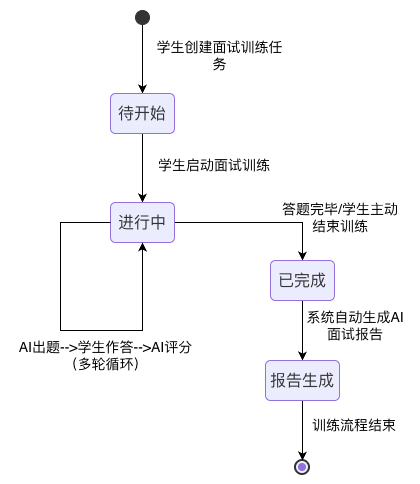

The diagram above was exported from draw.io. Its source (the exported page's mxGraphModel, read from the mxfile embedded in the PNG):
<mxGraphModel dx="742" dy="588" grid="1" gridSize="10" guides="1" tooltips="1" connect="1" arrows="1" fold="1" page="1" pageScale="1" pageWidth="827" pageHeight="1169" math="0" shadow="0">
  <root>
    <mxCell id="0" />
    <mxCell id="1" parent="0" />
    <UserObject label="" mermaidData="{&#10;  &quot;data&quot;: &quot;stateDiagram-v2\n    [*] --&gt; 待开始 : 学生新建面试任务\n    待开始 --&gt; 进行中 : 启动面试训练\n    进行中 --&gt; 进行中 : AI提问→学生作答→AI评分（循环）\n    进行中 --&gt; 已完成 : 全部题目答完 / 学生主动结束\n    已完成 --&gt; [*] : 自动生成AI面试报告&quot;,&#10;  &quot;config&quot;: null&#10;}" id="Enjs7hKy6OniOlGxLE1J-1">
      <mxCell connectable="0" parent="1" style="group;transparentBounds=1;editIcon=1;lockedGroup=0;groupPadding=10;" vertex="1">
        <mxGeometry as="geometry" />
      </mxCell>
    </UserObject>
    <mxCell id="Enjs7hKy6OniOlGxLE1J-12" edge="1" parent="Enjs7hKy6OniOlGxLE1J-1" source="Enjs7hKy6OniOlGxLE1J-2" style="edgeStyle=orthogonalEdgeStyle;shape=connector;rounded=0;orthogonalLoop=1;jettySize=auto;html=1;exitX=0.5;exitY=1;exitDx=0;exitDy=0;entryX=0.5;entryY=0;entryDx=0;entryDy=0;strokeColor=default;align=center;verticalAlign=middle;fontFamily=Helvetica;fontSize=11;fontColor=#5AA9E6;labelBackgroundColor=default;endArrow=classic;" target="Enjs7hKy6OniOlGxLE1J-3">
      <mxGeometry relative="1" as="geometry" />
    </mxCell>
    <UserObject label="" mermaidId="n:root_start" mermaidBaseStyle="ellipse;html=1;fillColor=light-dark(#333333,#cccccc);strokeColor=light-dark(#333333,#cccccc);fontColor=light-dark(#333333,#cccccc);fontFamily=Trebuchet MS,Verdana,Arial,sans-serif;fontSize=16;" mermaidBaseValue="" id="Enjs7hKy6OniOlGxLE1J-2">
      <mxCell parent="Enjs7hKy6OniOlGxLE1J-1" style="ellipse;html=1;fillColor=light-dark(#333333,#cccccc);strokeColor=light-dark(#333333,#cccccc);fontColor=light-dark(#333333,#cccccc);fontFamily=Trebuchet MS,Verdana,Arial,sans-serif;fontSize=16;" vertex="1">
        <mxGeometry height="14" width="14" x="175" y="30" as="geometry" />
      </mxCell>
    </UserObject>
    <mxCell id="Enjs7hKy6OniOlGxLE1J-14" edge="1" parent="Enjs7hKy6OniOlGxLE1J-1" source="Enjs7hKy6OniOlGxLE1J-3" style="edgeStyle=orthogonalEdgeStyle;shape=connector;rounded=0;orthogonalLoop=1;jettySize=auto;html=1;exitX=0.5;exitY=1;exitDx=0;exitDy=0;entryX=0.5;entryY=0;entryDx=0;entryDy=0;strokeColor=default;align=center;verticalAlign=middle;fontFamily=Helvetica;fontSize=11;fontColor=#5AA9E6;labelBackgroundColor=default;endArrow=classic;" target="Enjs7hKy6OniOlGxLE1J-4">
      <mxGeometry relative="1" as="geometry" />
    </mxCell>
    <UserObject label="待开始" mermaidId="n:待开始" mermaidBaseStyle="rounded=1;absoluteArcSize=1;arcSize=10;html=1;whiteSpace=wrap;strokeWidth=1;fillColor=light-dark(#ECECFF,#1f2020);strokeColor=light-dark(#9370DB,#cccccc);fontColor=light-dark(#333333,#cccccc);fontFamily=Trebuchet MS,Verdana,Arial,sans-serif;fontSize=16;" mermaidBaseValue="待开始" id="Enjs7hKy6OniOlGxLE1J-3">
      <mxCell parent="Enjs7hKy6OniOlGxLE1J-1" style="rounded=1;absoluteArcSize=1;arcSize=10;html=1;whiteSpace=wrap;strokeWidth=1;fillColor=light-dark(#ECECFF,#1f2020);strokeColor=light-dark(#9370DB,#cccccc);fontColor=light-dark(#333333,#cccccc);fontFamily=Trebuchet MS,Verdana,Arial,sans-serif;fontSize=16;" vertex="1">
        <mxGeometry height="40" width="64" x="150" y="113" as="geometry" />
      </mxCell>
    </UserObject>
    <mxCell id="Enjs7hKy6OniOlGxLE1J-16" edge="1" parent="Enjs7hKy6OniOlGxLE1J-1" source="Enjs7hKy6OniOlGxLE1J-4" style="edgeStyle=orthogonalEdgeStyle;shape=connector;rounded=0;orthogonalLoop=1;jettySize=auto;html=1;exitX=1;exitY=0.5;exitDx=0;exitDy=0;entryX=0.5;entryY=0;entryDx=0;entryDy=0;strokeColor=default;align=center;verticalAlign=middle;fontFamily=Helvetica;fontSize=11;fontColor=#5AA9E6;labelBackgroundColor=default;endArrow=classic;" target="Enjs7hKy6OniOlGxLE1J-5">
      <mxGeometry relative="1" as="geometry" />
    </mxCell>
    <UserObject label="进行中" mermaidId="n:进行中" mermaidBaseStyle="rounded=1;absoluteArcSize=1;arcSize=10;html=1;whiteSpace=wrap;strokeWidth=1;fillColor=light-dark(#ECECFF,#1f2020);strokeColor=light-dark(#9370DB,#cccccc);fontColor=light-dark(#333333,#cccccc);fontFamily=Trebuchet MS,Verdana,Arial,sans-serif;fontSize=16;" mermaidBaseValue="进行中" id="Enjs7hKy6OniOlGxLE1J-4">
      <mxCell parent="Enjs7hKy6OniOlGxLE1J-1" style="rounded=1;absoluteArcSize=1;arcSize=10;html=1;whiteSpace=wrap;strokeWidth=1;fillColor=light-dark(#ECECFF,#1f2020);strokeColor=light-dark(#9370DB,#cccccc);fontColor=light-dark(#333333,#cccccc);fontFamily=Trebuchet MS,Verdana,Arial,sans-serif;fontSize=16;" vertex="1">
        <mxGeometry height="40" width="64" x="150" y="222" as="geometry" />
      </mxCell>
    </UserObject>
    <mxCell id="Enjs7hKy6OniOlGxLE1J-23" edge="1" parent="Enjs7hKy6OniOlGxLE1J-1" source="Enjs7hKy6OniOlGxLE1J-5" style="edgeStyle=orthogonalEdgeStyle;shape=connector;rounded=0;orthogonalLoop=1;jettySize=auto;html=1;exitX=0.5;exitY=1;exitDx=0;exitDy=0;entryX=0.5;entryY=0;entryDx=0;entryDy=0;strokeColor=default;align=center;verticalAlign=middle;fontFamily=Helvetica;fontSize=11;fontColor=#5AA9E6;labelBackgroundColor=default;endArrow=classic;" target="Enjs7hKy6OniOlGxLE1J-22">
      <mxGeometry relative="1" as="geometry" />
    </mxCell>
    <UserObject label="已完成" mermaidId="n:已完成" mermaidBaseStyle="rounded=1;absoluteArcSize=1;arcSize=10;html=1;whiteSpace=wrap;strokeWidth=1;fillColor=light-dark(#ECECFF,#1f2020);strokeColor=light-dark(#9370DB,#cccccc);fontColor=light-dark(#333333,#cccccc);fontFamily=Trebuchet MS,Verdana,Arial,sans-serif;fontSize=16;" mermaidBaseValue="已完成" id="Enjs7hKy6OniOlGxLE1J-5">
      <mxCell parent="Enjs7hKy6OniOlGxLE1J-1" style="rounded=1;absoluteArcSize=1;arcSize=10;html=1;whiteSpace=wrap;strokeWidth=1;fillColor=light-dark(#ECECFF,#1f2020);strokeColor=light-dark(#9370DB,#cccccc);fontColor=light-dark(#333333,#cccccc);fontFamily=Trebuchet MS,Verdana,Arial,sans-serif;fontSize=16;" vertex="1">
        <mxGeometry height="40" width="64" x="310" y="280" as="geometry" />
      </mxCell>
    </UserObject>
    <UserObject label="" mermaidId="n:root_end" mermaidBaseStyle="ellipse;html=1;fillColor=light-dark(#ECECFF,#1f2020);strokeColor=light-dark(#333333,#cccccc);strokeWidth=2;centerRadius=4;centerColor=light-dark(#9370DB,#cccccc);fontColor=light-dark(#333333,#cccccc);fontFamily=Trebuchet MS,Verdana,Arial,sans-serif;fontSize=16;" mermaidBaseValue="" id="Enjs7hKy6OniOlGxLE1J-6">
      <mxCell parent="Enjs7hKy6OniOlGxLE1J-1" style="ellipse;html=1;fillColor=light-dark(#ECECFF,#1f2020);strokeColor=light-dark(#333333,#cccccc);strokeWidth=2;centerRadius=4;centerColor=light-dark(#9370DB,#cccccc);fontColor=light-dark(#333333,#cccccc);fontFamily=Trebuchet MS,Verdana,Arial,sans-serif;fontSize=16;" vertex="1">
        <mxGeometry height="14" width="14" x="335" y="480" as="geometry" />
      </mxCell>
    </UserObject>
    <mxCell id="Enjs7hKy6OniOlGxLE1J-19" edge="1" parent="Enjs7hKy6OniOlGxLE1J-1" source="Enjs7hKy6OniOlGxLE1J-4" style="edgeStyle=orthogonalEdgeStyle;shape=connector;rounded=0;orthogonalLoop=1;jettySize=auto;html=1;innerLoopWaypoints=1;exitX=0;exitY=0.5;exitDx=0;exitDy=0;entryX=0.5;entryY=1;entryDx=0;entryDy=0;strokeColor=default;align=center;verticalAlign=middle;fontFamily=Helvetica;fontSize=11;fontColor=#5AA9E6;labelBackgroundColor=default;endArrow=classic;" target="Enjs7hKy6OniOlGxLE1J-4">
      <mxGeometry relative="1" as="geometry">
        <Array as="points">
          <mxPoint x="100" y="242" />
          <mxPoint x="100" y="350" />
          <mxPoint x="182" y="350" />
        </Array>
      </mxGeometry>
    </mxCell>
    <mxCell id="Enjs7hKy6OniOlGxLE1J-17" parent="Enjs7hKy6OniOlGxLE1J-1" style="text;html=1;whiteSpace=wrap;strokeColor=none;fillColor=none;align=center;verticalAlign=middle;rounded=0;" value="&lt;font style=&quot;font-size: 14px;&quot;&gt;答题完毕/学生主动结束训练&lt;/font&gt;" vertex="1">
      <mxGeometry height="30" width="120" x="320" y="222" as="geometry" />
    </mxCell>
    <mxCell id="Enjs7hKy6OniOlGxLE1J-20" parent="Enjs7hKy6OniOlGxLE1J-1" style="text;html=1;whiteSpace=wrap;strokeColor=none;fillColor=none;align=center;verticalAlign=middle;rounded=0;" value="&lt;font style=&quot;font-size: 14px;&quot;&gt;AI出题--&amp;gt;学生作答--&amp;gt;AI评分（多轮循环）&lt;/font&gt;" vertex="1">
      <mxGeometry height="30" width="191" x="50" y="360" as="geometry" />
    </mxCell>
    <mxCell id="Enjs7hKy6OniOlGxLE1J-15" parent="Enjs7hKy6OniOlGxLE1J-1" style="text;html=1;whiteSpace=wrap;strokeColor=none;fillColor=none;align=center;verticalAlign=middle;rounded=0;" value="&lt;font style=&quot;font-size: 14px;&quot;&gt;学生启动面试训练&lt;/font&gt;" vertex="1">
      <mxGeometry height="30" width="130" x="189" y="170" as="geometry" />
    </mxCell>
    <mxCell id="Enjs7hKy6OniOlGxLE1J-13" parent="Enjs7hKy6OniOlGxLE1J-1" style="text;html=1;whiteSpace=wrap;strokeColor=none;fillColor=none;align=center;verticalAlign=middle;rounded=0;" value="&lt;font style=&quot;font-size: 14px;&quot;&gt;学生创建面试训练任务&lt;/font&gt;" vertex="1">
      <mxGeometry height="30" width="141" x="189" y="60" as="geometry" />
    </mxCell>
    <mxCell id="Enjs7hKy6OniOlGxLE1J-26" edge="1" parent="Enjs7hKy6OniOlGxLE1J-1" source="Enjs7hKy6OniOlGxLE1J-22" style="edgeStyle=orthogonalEdgeStyle;shape=connector;rounded=0;orthogonalLoop=1;jettySize=auto;html=1;exitX=0.5;exitY=1;exitDx=0;exitDy=0;entryX=0.5;entryY=0;entryDx=0;entryDy=0;strokeColor=default;align=center;verticalAlign=middle;fontFamily=Helvetica;fontSize=11;fontColor=#5AA9E6;labelBackgroundColor=default;endArrow=classic;" target="Enjs7hKy6OniOlGxLE1J-6">
      <mxGeometry relative="1" as="geometry" />
    </mxCell>
    <UserObject label="报告生成" mermaidId="n:已完成" mermaidBaseStyle="rounded=1;absoluteArcSize=1;arcSize=10;html=1;whiteSpace=wrap;strokeWidth=1;fillColor=light-dark(#ECECFF,#1f2020);strokeColor=light-dark(#9370DB,#cccccc);fontColor=light-dark(#333333,#cccccc);fontFamily=Trebuchet MS,Verdana,Arial,sans-serif;fontSize=16;" mermaidBaseValue="已完成" id="Enjs7hKy6OniOlGxLE1J-22">
      <mxCell parent="Enjs7hKy6OniOlGxLE1J-1" style="rounded=1;absoluteArcSize=1;arcSize=10;html=1;whiteSpace=wrap;strokeWidth=1;fillColor=light-dark(#ECECFF,#1f2020);strokeColor=light-dark(#9370DB,#cccccc);fontColor=light-dark(#333333,#cccccc);fontFamily=Trebuchet MS,Verdana,Arial,sans-serif;fontSize=16;" vertex="1">
        <mxGeometry height="40" width="74" x="305" y="380" as="geometry" />
      </mxCell>
    </UserObject>
    <mxCell id="Enjs7hKy6OniOlGxLE1J-24" parent="Enjs7hKy6OniOlGxLE1J-1" style="text;html=1;whiteSpace=wrap;strokeColor=none;fillColor=none;align=center;verticalAlign=middle;rounded=0;" value="&lt;font style=&quot;font-size: 14px;&quot;&gt;系统自动生成AI面试报告&lt;/font&gt;" vertex="1">
      <mxGeometry height="30" width="110" x="340" y="330" as="geometry" />
    </mxCell>
    <mxCell id="Enjs7hKy6OniOlGxLE1J-27" parent="Enjs7hKy6OniOlGxLE1J-1" style="text;html=1;whiteSpace=wrap;strokeColor=none;fillColor=none;align=center;verticalAlign=middle;rounded=0;" value="&lt;font style=&quot;font-size: 14px;&quot;&gt;训练流程结束&lt;/font&gt;" vertex="1">
      <mxGeometry height="30" width="90" x="349" y="430" as="geometry" />
    </mxCell>
  </root>
</mxGraphModel>